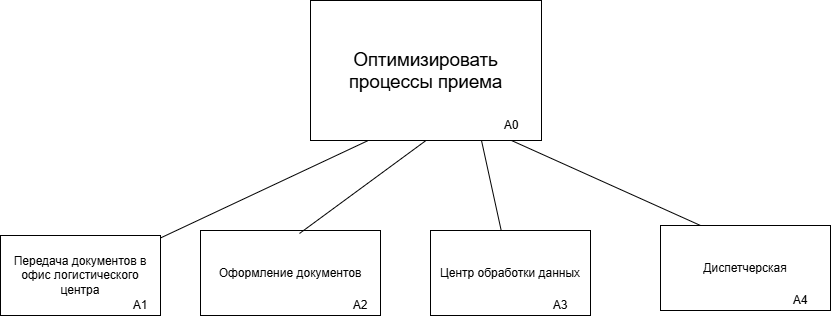

The diagram above was exported from draw.io. Its source (the exported page's mxGraphModel, read from the mxfile embedded in the PNG):
<mxGraphModel dx="1414" dy="1961" grid="1" gridSize="10" guides="1" tooltips="1" connect="1" arrows="1" fold="1" page="1" pageScale="1" pageWidth="827" pageHeight="1169" math="0" shadow="0">
  <root>
    <mxCell id="0" />
    <mxCell id="1" parent="0" />
    <mxCell id="ka3obVc4fSA-whiyrCPm-6" edge="1" parent="1" source="z_myKyUFOy6Z0BoO9KqZ-1" style="rounded=0;orthogonalLoop=1;jettySize=auto;html=1;exitX=0.25;exitY=1;exitDx=0;exitDy=0;endArrow=none;endFill=0;" target="fXLGse2mAlAJl_mdZ_hH-1">
      <mxGeometry relative="1" as="geometry" />
    </mxCell>
    <mxCell id="z_myKyUFOy6Z0BoO9KqZ-1" parent="1" style="rounded=0;whiteSpace=wrap;html=1;" value="&lt;span style=&quot;font-size:14.0pt;line-height:115%;&lt;br/&gt;font-family:&amp;quot;Calibri&amp;quot;,&amp;quot;sans-serif&amp;quot;;mso-ascii-theme-font:minor-latin;mso-fareast-font-family:&lt;br/&gt;Calibri;mso-fareast-theme-font:minor-latin;mso-hansi-theme-font:minor-latin;&lt;br/&gt;mso-bidi-font-family:&amp;quot;Times New Roman&amp;quot;;mso-bidi-theme-font:minor-bidi;&lt;br/&gt;mso-ansi-language:RU;mso-fareast-language:EN-US;mso-bidi-language:AR-SA&quot;&gt;Оптимизировать&lt;br/&gt;процессы приема&lt;/span&gt;" vertex="1">
      <mxGeometry height="140" width="231" x="430" y="-40" as="geometry" />
    </mxCell>
    <mxCell id="fXLGse2mAlAJl_mdZ_hH-1" parent="1" style="rounded=0;whiteSpace=wrap;html=1;" value="Передача документов в офис логистического центра" vertex="1">
      <mxGeometry height="80" width="160" x="120" y="195" as="geometry" />
    </mxCell>
    <mxCell id="sW-FJFOCrFx2OG6_CWVh-1" parent="1" style="text;html=1;whiteSpace=wrap;strokeColor=none;fillColor=none;align=center;verticalAlign=middle;rounded=0;" value="А1" vertex="1">
      <mxGeometry height="30" width="60" x="230" y="250" as="geometry" />
    </mxCell>
    <mxCell id="R48PzZM0Evj2u-w_Qrfu-1" parent="1" style="rounded=0;whiteSpace=wrap;html=1;" value="Оформление документов" vertex="1">
      <mxGeometry height="85" width="180" x="320" y="190" as="geometry" />
    </mxCell>
    <mxCell id="SK9-LOSWZSDB5jQXAWXd-1" parent="1" style="rounded=0;whiteSpace=wrap;html=1;" value="Центр обработки данных" vertex="1">
      <mxGeometry height="85" width="160" x="550" y="190" as="geometry" />
    </mxCell>
    <mxCell id="ka3obVc4fSA-whiyrCPm-1" parent="1" style="rounded=0;whiteSpace=wrap;html=1;" value="Диспетчерская" vertex="1">
      <mxGeometry height="85" width="170" x="780" y="185" as="geometry" />
    </mxCell>
    <mxCell id="ka3obVc4fSA-whiyrCPm-2" parent="1" style="text;html=1;whiteSpace=wrap;strokeColor=none;fillColor=none;align=center;verticalAlign=middle;rounded=0;" value="А2" vertex="1">
      <mxGeometry height="30" width="60" x="450" y="250" as="geometry" />
    </mxCell>
    <mxCell id="ka3obVc4fSA-whiyrCPm-3" parent="1" style="text;html=1;whiteSpace=wrap;strokeColor=none;fillColor=none;align=center;verticalAlign=middle;rounded=0;" value="А3" vertex="1">
      <mxGeometry height="30" width="60" x="650" y="250" as="geometry" />
    </mxCell>
    <mxCell id="ka3obVc4fSA-whiyrCPm-4" parent="1" style="text;html=1;whiteSpace=wrap;strokeColor=none;fillColor=none;align=center;verticalAlign=middle;rounded=0;" value="А4" vertex="1">
      <mxGeometry height="30" width="60" x="890" y="245" as="geometry" />
    </mxCell>
    <mxCell id="ka3obVc4fSA-whiyrCPm-8" edge="1" parent="1" source="ka3obVc4fSA-whiyrCPm-5" style="rounded=0;orthogonalLoop=1;jettySize=auto;html=1;exitX=0;exitY=1;exitDx=0;exitDy=0;endArrow=none;endFill=0;" target="SK9-LOSWZSDB5jQXAWXd-1">
      <mxGeometry relative="1" as="geometry" />
    </mxCell>
    <mxCell id="ka3obVc4fSA-whiyrCPm-5" parent="1" style="text;html=1;whiteSpace=wrap;strokeColor=none;fillColor=none;align=center;verticalAlign=middle;rounded=0;" value="А0" vertex="1">
      <mxGeometry height="30" width="60" x="601" y="70" as="geometry" />
    </mxCell>
    <mxCell id="ka3obVc4fSA-whiyrCPm-7" edge="1" parent="1" source="z_myKyUFOy6Z0BoO9KqZ-1" style="rounded=0;orthogonalLoop=1;jettySize=auto;html=1;exitX=0.5;exitY=1;exitDx=0;exitDy=0;entryX=0.55;entryY=0.035;entryDx=0;entryDy=0;entryPerimeter=0;endArrow=none;endFill=0;" target="R48PzZM0Evj2u-w_Qrfu-1">
      <mxGeometry relative="1" as="geometry" />
    </mxCell>
    <mxCell id="ka3obVc4fSA-whiyrCPm-9" edge="1" parent="1" source="ka3obVc4fSA-whiyrCPm-5" style="rounded=0;orthogonalLoop=1;jettySize=auto;html=1;exitX=0.5;exitY=1;exitDx=0;exitDy=0;endArrow=none;endFill=0;">
      <mxGeometry relative="1" as="geometry">
        <mxPoint x="800" y="95" as="sourcePoint" />
        <mxPoint x="820" y="185" as="targetPoint" />
      </mxGeometry>
    </mxCell>
  </root>
</mxGraphModel>